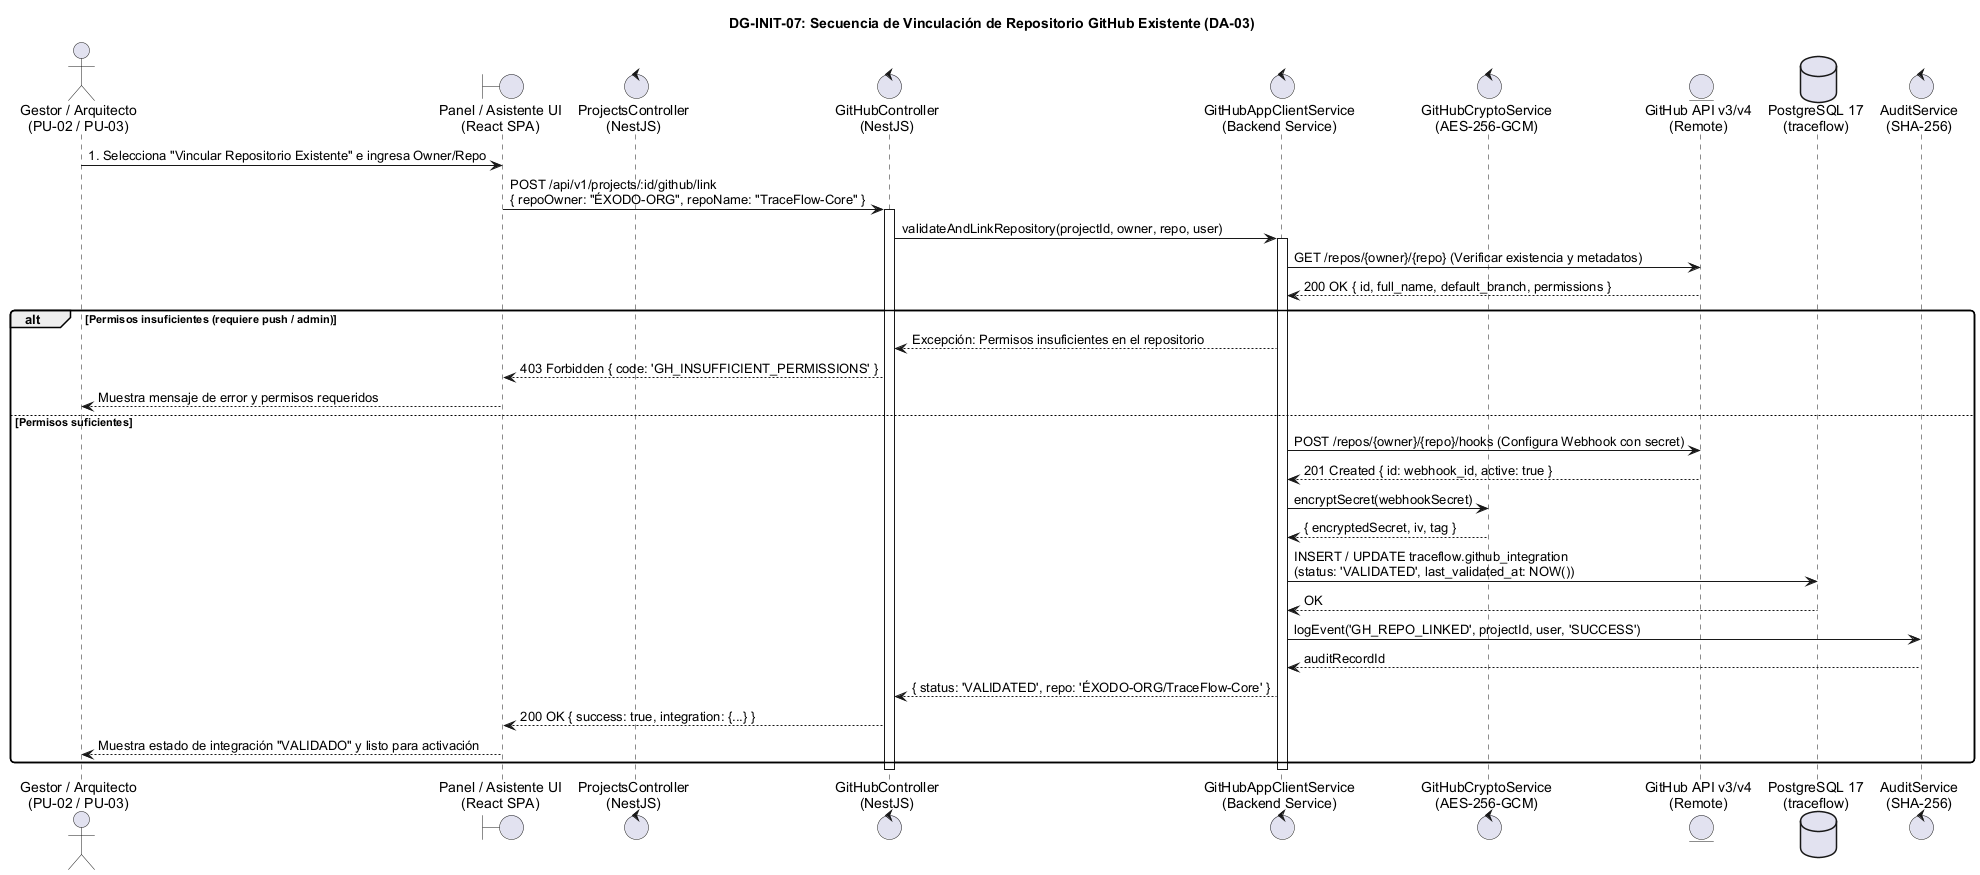

The diagram above was rendered by PlantUML. Its source (embedded in the PNG):
@startuml
skinparam shadowing false
skinparam roundcorner 8
skinparam defaultFontName Arial

title <b>DG-INIT-07: Secuencia de Vinculación de Repositorio GitHub Existente (DA-03)</b>

actor "Gestor / Arquitecto\n(PU-02 / PU-03)" as User
boundary "Panel / Asistente UI\n(React SPA)" as UI
control "ProjectsController\n(NestJS)" as ProjCtrl
control "GitHubController\n(NestJS)" as GHCtrl
control "GitHubAppClientService\n(Backend Service)" as GHService
control "GitHubCryptoService\n(AES-256-GCM)" as Crypto
entity "GitHub API v3/v4\n(Remote)" as GitHub
database "PostgreSQL 17\n(traceflow)" as DB
control "AuditService\n(SHA-256)" as Audit

User -> UI : 1. Selecciona "Vincular Repositorio Existente" e ingresa Owner/Repo
UI -> GHCtrl : POST /api/v1/projects/:id/github/link\n{ repoOwner: "ÉXODO-ORG", repoName: "TraceFlow-Core" }
activate GHCtrl

GHCtrl -> GHService : validateAndLinkRepository(projectId, owner, repo, user)
activate GHService

GHService -> GitHub : GET /repos/{owner}/{repo} (Verificar existencia y metadatos)
GitHub --> GHService : 200 OK { id, full_name, default_branch, permissions }

alt Permisos insuficientes (requiere push / admin)
    GHService --> GHCtrl : Excepción: Permisos insuficientes en el repositorio
    GHCtrl --> UI : 403 Forbidden { code: 'GH_INSUFFICIENT_PERMISSIONS' }
    UI --> User : Muestra mensaje de error y permisos requeridos
else Permisos suficientes
    GHService -> GitHub : POST /repos/{owner}/{repo}/hooks (Configura Webhook con secret)
    GitHub --> GHService : 201 Created { id: webhook_id, active: true }

    GHService -> Crypto : encryptSecret(webhookSecret)
    Crypto --> GHService : { encryptedSecret, iv, tag }

    GHService -> DB : INSERT / UPDATE traceflow.github_integration\n(status: 'VALIDATED', last_validated_at: NOW())
    DB --> GHService : OK

    GHService -> Audit : logEvent('GH_REPO_LINKED', projectId, user, 'SUCCESS')
    Audit --> GHService : auditRecordId

    GHService --> GHCtrl : { status: 'VALIDATED', repo: 'ÉXODO-ORG/TraceFlow-Core' }
    GHCtrl --> UI : 200 OK { success: true, integration: {...} }
    UI --> User : Muestra estado de integración "VALIDADO" y listo para activación
end

deactivate GHService
deactivate GHCtrl

@enduml